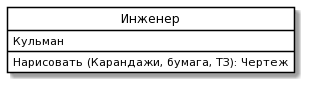

The diagram above was rendered by PlantUML. Its source (embedded in the PNG):
@startuml
skinparam class {
    BackgroundColor White
    ArrowColor Black
    BorderColor Black
}
class "Инженер" as P {
 Кульман
Нарисовать (Карандажи, бумага, ТЗ): Чертеж
}
hide circle
@enduml